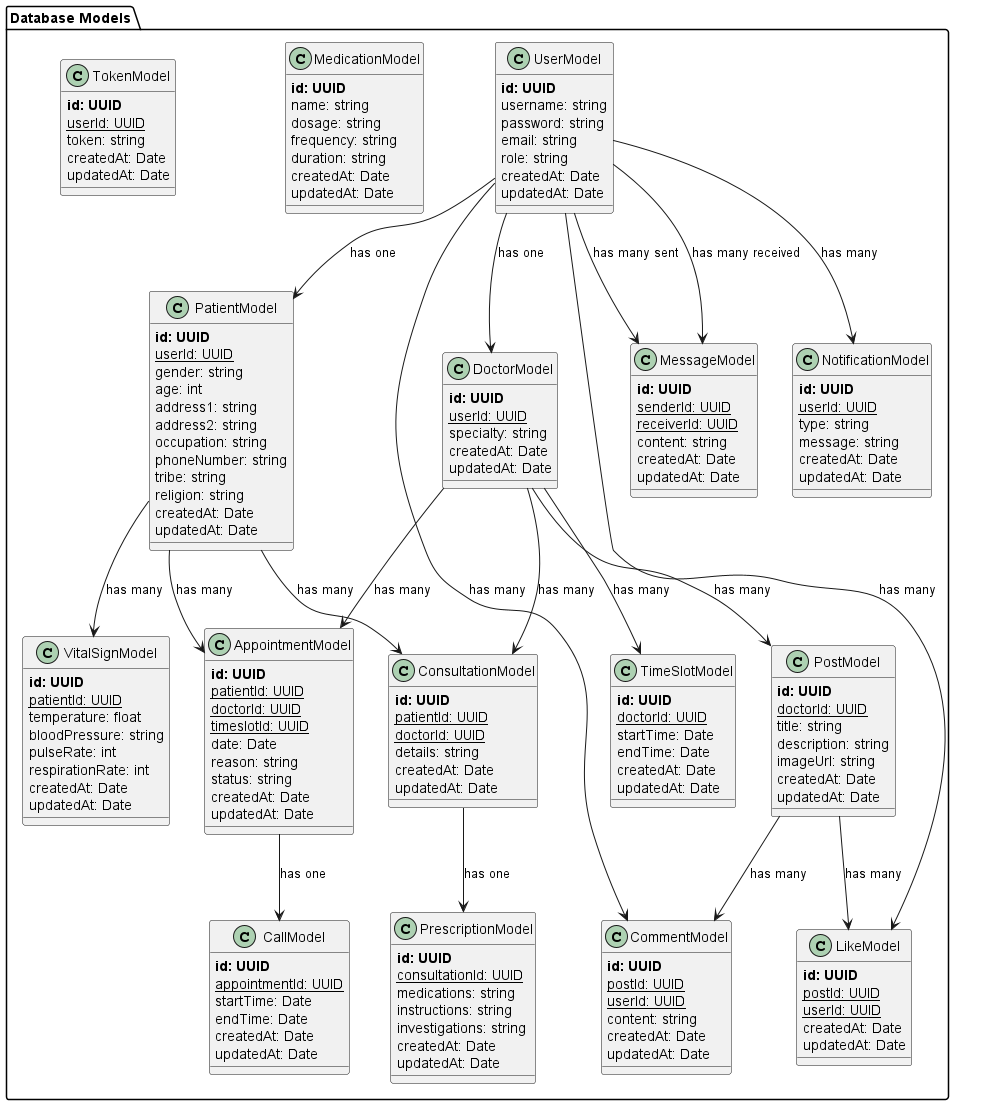

The diagram above was rendered by PlantUML. Its source (embedded in the PNG):
@startuml kido_class

!define primary_key(x) <b>x</b>
!define foreign_key(x) <u>x</u>

' skinparam class {
'   Fontsize 20
' }

' skinparam entity {
'   Fontsize 18
' }


package "Database Models" {
    class UserModel {
        primary_key(id: UUID)
        username: string
        password: string
        email: string
        role: string
        createdAt: Date
        updatedAt: Date
    }

    class PatientModel {
        primary_key(id: UUID)
        foreign_key(userId: UUID)
        gender: string
        age: int
        address1: string
        address2: string
        occupation: string
        phoneNumber: string
        tribe: string
        religion: string
        createdAt: Date
        updatedAt: Date
    }

    class DoctorModel {
        primary_key(id: UUID)
        foreign_key(userId: UUID)
        specialty: string
        createdAt: Date
        updatedAt: Date
    }

    class AppointmentModel {
        primary_key(id: UUID)
        foreign_key(patientId: UUID)
        foreign_key(doctorId: UUID)
        foreign_key(timeslotId: UUID)
        date: Date
        reason: string
        status: string
        createdAt: Date
        updatedAt: Date
    }

    class CallModel {
        primary_key(id: UUID)
        foreign_key(appointmentId: UUID)
        startTime: Date
        endTime: Date
        createdAt: Date
        updatedAt: Date
    }

    class CommentModel {
        primary_key(id: UUID)
        foreign_key(postId: UUID)
        foreign_key(userId: UUID)
        content: string
        createdAt: Date
        updatedAt: Date
    }

    class ConsultationModel {
        primary_key(id: UUID)
        foreign_key(patientId: UUID)
        foreign_key(doctorId: UUID)
        details: string
        createdAt: Date
        updatedAt: Date
    }

    class LikeModel {
        primary_key(id: UUID)
        foreign_key(postId: UUID)
        foreign_key(userId: UUID)
        createdAt: Date
        updatedAt: Date
    }

    class MedicationModel {
        primary_key(id: UUID)
        name: string
        dosage: string
        frequency: string
        duration: string
        createdAt: Date
        updatedAt: Date
    }

    class MessageModel {
        primary_key(id: UUID)
        foreign_key(senderId: UUID)
        foreign_key(receiverId: UUID)
        content: string
        createdAt: Date
        updatedAt: Date
    }

    class NotificationModel {
        primary_key(id: UUID)
        foreign_key(userId: UUID)
        type: string
        message: string
        createdAt: Date
        updatedAt: Date
    }

    class PostModel {
        primary_key(id: UUID)
        foreign_key(doctorId: UUID)
        title: string
        description: string
        imageUrl: string
        createdAt: Date
        updatedAt: Date
    }

    class PrescriptionModel {
        primary_key(id: UUID)
        foreign_key(consultationId: UUID)
        medications: string
        instructions: string
        investigations: string
        createdAt: Date
        updatedAt: Date
    }

    class TimeSlotModel {
        primary_key(id: UUID)
        foreign_key(doctorId: UUID)
        startTime: Date
        endTime: Date
        createdAt: Date
        updatedAt: Date
    }

    class TokenModel {
        primary_key(id: UUID)
        foreign_key(userId: UUID)
        token: string
        createdAt: Date
        updatedAt: Date
    }

    class VitalSignModel {
        primary_key(id: UUID)
        foreign_key(patientId: UUID)
        temperature: float
        bloodPressure: string
        pulseRate: int
        respirationRate: int
        createdAt: Date
        updatedAt: Date
    }
}

UserModel --> PatientModel : "has one"
UserModel --> DoctorModel : "has one"
UserModel --> NotificationModel : "has many"
UserModel --> MessageModel : "has many sent"
UserModel --> MessageModel : "has many received"
UserModel --> CommentModel : "has many"
UserModel --> LikeModel : "has many"

PatientModel --> AppointmentModel : "has many"
PatientModel --> ConsultationModel : "has many"
PatientModel --> VitalSignModel : "has many"

DoctorModel --> AppointmentModel : "has many"
DoctorModel --> ConsultationModel : "has many"
DoctorModel --> PostModel : "has many"
DoctorModel --> TimeSlotModel : "has many"

AppointmentModel --> CallModel : "has one"

ConsultationModel --> PrescriptionModel : "has one"

PostModel --> CommentModel : "has many"
PostModel --> LikeModel : "has many"

@enduml